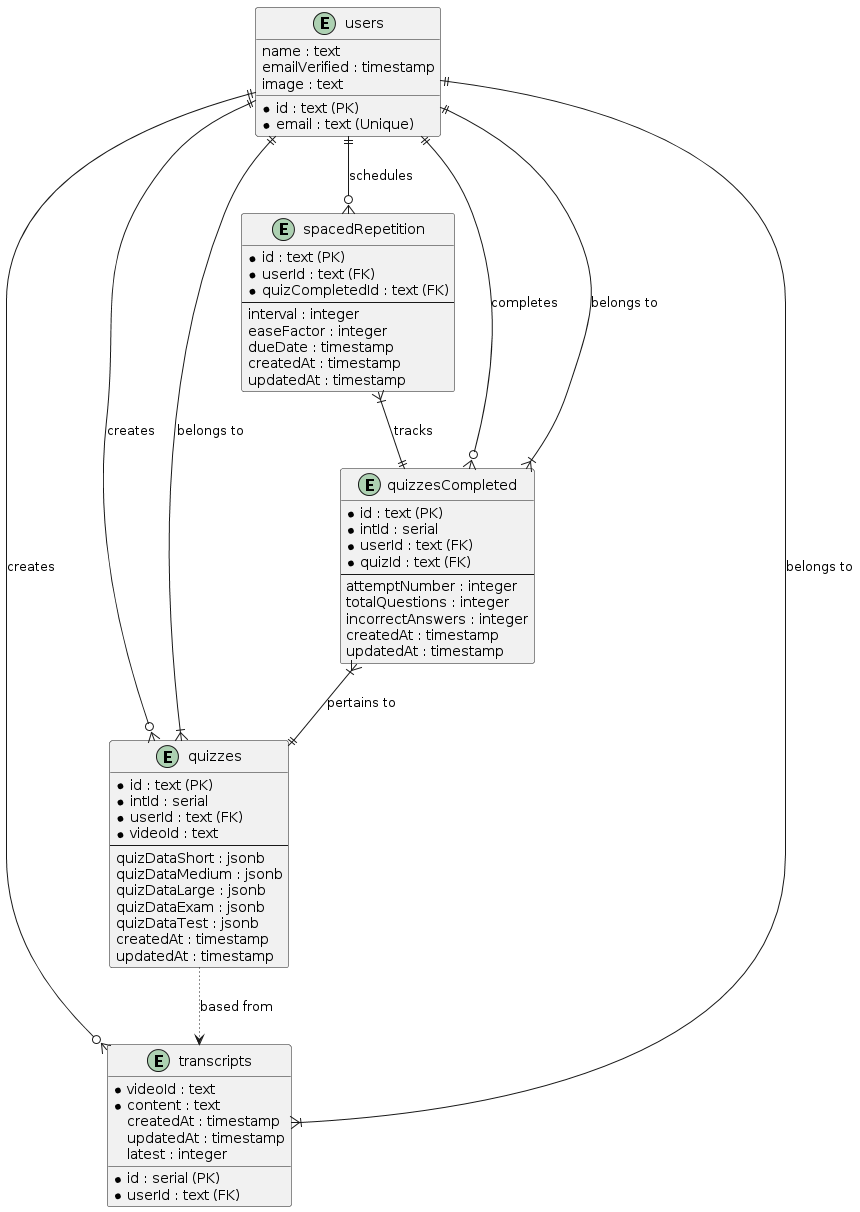

The diagram above was rendered by PlantUML. Its source (embedded in the PNG):
@startuml
entity "users" {
  * id : text (PK)
  * email : text (Unique)
  name : text
  emailVerified : timestamp
  image : text
}

entity "transcripts" {
  * id : serial (PK)
  * videoId : text
  * content : text
  * userId : text (FK)
  createdAt : timestamp
  updatedAt : timestamp
  latest : integer
}
entity "quizzes" {
  * id : text (PK)
  * intId : serial
  * userId : text (FK)
  * videoId : text
  --
  quizDataShort : jsonb
  quizDataMedium : jsonb
  quizDataLarge : jsonb
  quizDataExam : jsonb
  quizDataTest : jsonb
  createdAt : timestamp
  updatedAt : timestamp
}

entity "quizzesCompleted" {
  * id : text (PK)
  * intId : serial
  * userId : text (FK)
  * quizId : text (FK)
  --
  attemptNumber : integer
  totalQuestions : integer
  incorrectAnswers : integer
  createdAt : timestamp
  updatedAt : timestamp
}

entity "spacedRepetition" {
  * id : text (PK)
  * userId : text (FK)
  * quizCompletedId : text (FK)
  --
  interval : integer
  easeFactor : integer
  dueDate : timestamp
  createdAt : timestamp
  updatedAt : timestamp
}

users ||--o{ transcripts : "creates"
users ||--o{ quizzes : "creates"
users ||--o{ quizzesCompleted : "completes"
users ||--o{ spacedRepetition : "schedules"

transcripts }|--|| users : "belongs to"
quizzes }|--|| users : "belongs to"
quizzesCompleted }|--|| quizzes : "pertains to"
quizzesCompleted }|--|| users : "belongs to"
spacedRepetition }|--|| quizzesCompleted : "tracks"

' Implicit relationship represented with a dotted line
quizzes -[dotted]-> transcripts : "based from"
@enduml